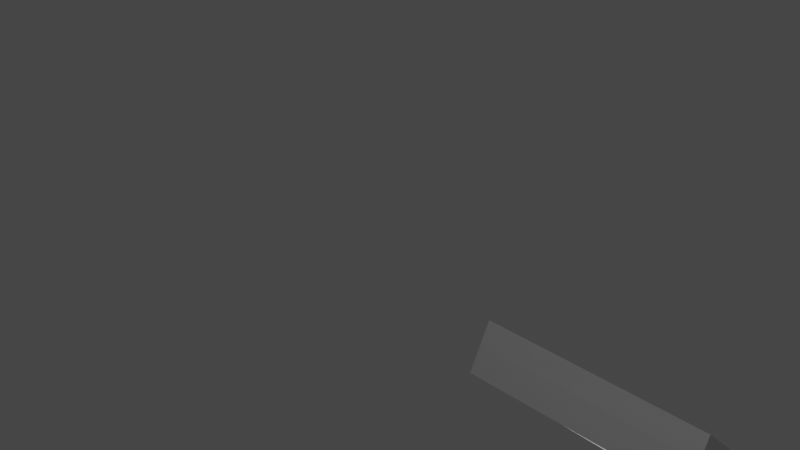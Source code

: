 # Source: Component3.blend  (saved by Blender 3.2.14; exported with 4.5.12 LTS)
import bpy
from mathutils import Matrix  # noqa: F401  (used for matrix-valued properties, if any)

bpy.ops.wm.read_factory_settings(use_empty=True)
scene = bpy.context.scene
scene.name = 'Scene'

# ---- collections
col_collection = bpy.data.collections.new('Collection'); scene.collection.children.link(col_collection)

# ---- materials (node trees are filled in below, after node groups)
mat_material = bpy.data.materials.new('Material')
mat_material.alpha_threshold = 0.0
mat_material.use_transparent_shadow = False
mat_material.line_color = (0.0, 0.0, 0.0, 1.0)

# ---- material node trees
mat_material.use_nodes = True; mat_material.node_tree.nodes.clear()
_N = mat_material.node_tree.nodes; _L = mat_material.node_tree.links
n0 = _N.new('ShaderNodeOutputMaterial'); n0.name = 'Material Output'; n0.location = (300, 300)
n1 = _N.new('ShaderNodeBsdfPrincipled'); n1.name = 'Principled BSDF'; n1.location = (10, 300)
n1.distribution = 'GGX'
n1.subsurface_method = 'RANDOM_WALK_SKIN'
n1.inputs[2].default_value = 0.4
n1.inputs[3].default_value = 1.45
n1.inputs[27].default_value = (0.0, 0.0, 0.0, 1.0)
n1.inputs[28].default_value = 1.0
_L.new(n1.outputs[0], n0.inputs[0])
n0.is_active_output = True

# ---- world
world_world = bpy.data.worlds.new('World'); scene.world = world_world
world_world.use_nodes = True; world_world.node_tree.nodes.clear()
_N = world_world.node_tree.nodes; _L = world_world.node_tree.links
n0 = _N.new('ShaderNodeOutputWorld'); n0.name = 'World Output'; n0.location = (300, 300)
n1 = _N.new('ShaderNodeBackground'); n1.name = 'Background'; n1.location = (10, 300)
n1.inputs[0].default_value = (0.05088, 0.05088, 0.05088, 1.0)
_L.new(n1.outputs[0], n0.inputs[0])
n0.is_active_output = True
world_world.color = (0.05088, 0.05088, 0.05088)
world_world.use_sun_shadow = False
world_world.sun_shadow_jitter_overblur = 0.0

# ---- cameras
cam_camera = bpy.data.cameras.new('Camera')
cam_camera.clip_end = 100.0
cam_camera.ortho_scale = 7.314

# ---- lights
light_light = bpy.data.lights.new('Light', 'POINT')
light_light.transmission_factor = 0.0
light_light.energy = 1000.0
light_light.shadow_soft_size = 0.1
light_light.shadow_maximum_resolution = 0.006
light_light.use_absolute_resolution = True

# ---- meshes
me_cube_001 = bpy.data.meshes.new('Cube.001')
me_cube_001.from_pydata([(-1.0, -0.1147, -1.0), (1.0, -0.1143, -1.0), (1.0, -1.388, 0.2241), (-1.0, -1.386, 0.2282), (-1.0, 0.08342, -1.0), (1.0, 0.08008, -1.0), (1.0, -0.3259, -0.7966), (-1.0, -0.2941, -1.0), (1.0, -0.3259, -1.0), (-1.0, -0.2938, -0.8269), (-1.0, -1.496, 0.007321), (1.0, -0.4351, -1.0), (1.0, -1.497, 0.00581), (-1.0, -0.3902, -1.0), (-1.0, -0.2933, -0.5116), (-1.0, 0.2384, -1.0), (-1.0, -0.1149, -0.6755), (-1.0, -1.296, 0.4089), (-1.0, 0.08334, -0.8576), (1.0, -0.3257, -0.496), (1.0, -0.1153, -0.6913), (1.0, -1.297, 0.4055), (1.0, 0.08023, -0.8727), (1.0, 0.2176, -1.0)], [], [(1, 20, 19, 6), (0, 1, 8, 7), (3, 2, 21, 17), (2, 12, 11, 8, 6), (3, 9, 7, 13, 10), (5, 22, 20, 1), (4, 5, 1, 0), (7, 8, 11, 13), (6, 19, 21, 2), (6, 8, 1), (7, 9, 0), (10, 12, 2, 3), (15, 23, 5, 4), (14, 16, 0, 9), (16, 18, 4, 0), (23, 22, 5), (18, 15, 4), (17, 14, 9, 3)])
_uv = me_cube_001.uv_layers.new(name='UVMap')
_uv.uv.foreach_set('vector', [0.375, 0.6321, 0.4136, 0.6327, 0.438, 0.654, 0.4004, 0.6517, 0.125, 0.6322, 0.375, 0.6321, 0.375, 0.6454, 0.125, 0.6434, 0.5285, 1.0, 0.528, 0.75, 0.5507, 0.75, 0.5511, 1.0, 0.528, 0.75, 0.5007, 0.75, 0.375, 0.6522, 0.375, 0.6454, 0.4004, 0.6517, 0.5285, 0.0, 0.3966, 0.1012, 0.375, 0.1066, 0.375, 0.1006, 0.5009, 0.0, 0.375, 0.62, 0.3909, 0.6188, 0.4136, 0.6327, 0.375, 0.6321, 0.125, 0.6198, 0.375, 0.62, 0.375, 0.6321, 0.125, 0.6322, 0.125, 0.6434, 0.375, 0.6454, 0.375, 0.6522, 0.125, 0.6494, 0.4004, 0.6517, 0.438, 0.654, 0.5507, 0.75, 0.528, 0.75, 0.4004, 0.6517, 0.375, 0.6454, 0.375, 0.6321, 0.375, 0.1066, 0.3966, 0.1012, 0.375, 0.1178, 0.5009, 1.0, 0.5007, 0.75, 0.528, 0.75, 0.5285, 1.0, 0.125, 0.6101, 0.375, 0.6114, 0.375, 0.62, 0.125, 0.6198, 0.4361, 0.09928, 0.4156, 0.1173, 0.375, 0.1178, 0.3966, 0.1012, 0.4156, 0.1173, 0.3928, 0.1314, 0.375, 0.1302, 0.375, 0.1178, 0.375, 0.6114, 0.3909, 0.6188, 0.375, 0.62, 0.3928, 0.1314, 0.375, 0.1399, 0.375, 0.1302, 0.5511, 0.0, 0.4361, 0.09928, 0.3966, 0.1012, 0.5285, 0.0])
me_cube_001.materials.append(mat_material)
me_cube_001.use_mirror_vertex_groups = False
me_cube_001.update()

# ---- objects
ob_light = bpy.data.objects.new('Light', light_light)
ob_camera = bpy.data.objects.new('Camera', cam_camera)
ob_cube_001 = bpy.data.objects.new('Cube.001', me_cube_001)

# ---- transforms, parenting, visibility, modifiers, constraints
ob_light.location = (4.076, 1.005, 5.904)
ob_light.rotation_euler = (0.6503, 0.05522, 1.866)
ob_light.lock_rotations_4d = False
ob_light.empty_display_type = 'ARROWS'
ob_light.color = (0.0, 0.0, 0.0, 0.0)
ob_light.lineart.crease_threshold = 0.0
ob_camera.location = (7.359, -6.926, 4.958)
ob_camera.rotation_euler = (1.109, 0.0, 0.8149)
ob_camera.lock_rotations_4d = False
ob_camera.empty_display_type = 'ARROWS'
ob_camera.color = (0.0, 0.0, 0.0, 0.0)
ob_camera.display_type = 'WIRE'
ob_camera.lineart.crease_threshold = 0.0
ob_cube_001.location = (3.406, 0.0, 0.0)
ob_cube_001.lock_rotations_4d = False
ob_cube_001.empty_display_type = 'ARROWS'
ob_cube_001.lineart.crease_threshold = 0.0

# ---- collection membership
col_collection.objects.link(ob_light)
col_collection.objects.link(ob_camera)
col_collection.objects.link(ob_cube_001)

# ---- scene / render settings (as saved in the file)
scene.camera = ob_camera
scene.frame_start = 1; scene.frame_end = 250; scene.frame_set(1)
scene.render.engine = 'BLENDER_EEVEE_NEXT'
scene.cycles.sampling_pattern = 'TABULATED_SOBOL'
scene.cycles.use_light_tree = False
scene.view_settings.view_transform = 'Filmic'
bpy.context.view_layer.update()
